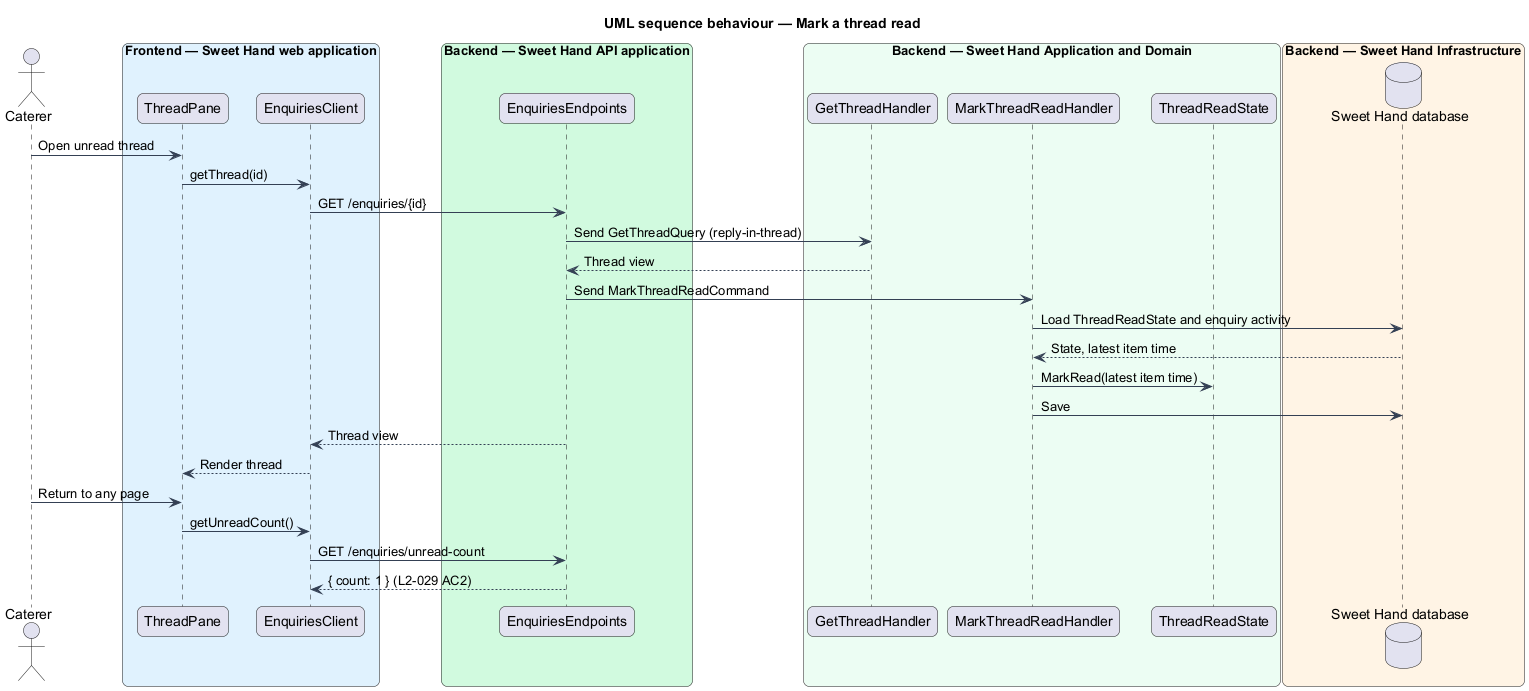

The diagram above was rendered by PlantUML. Its source (embedded in the PNG):
@startuml
title UML sequence behaviour — Mark a thread read
skinparam backgroundColor #FFFFFF
skinparam shadowing false
skinparam roundcorner 12
skinparam defaultFontName Arial
skinparam ArrowColor #344054
skinparam rectangle {
  BorderColor #344054
  FontColor #101828
}
skinparam package {
  BorderColor #667085
  FontColor #101828
  BackgroundColor #F9FAFB
}
actor "Caterer" as actor
box "Frontend — Sweet Hand web application" #E0F2FE
  participant "ThreadPane" as pane
  participant "EnquiriesClient" as client
end box
box "Backend — Sweet Hand API application" #D1FADF
  participant "EnquiriesEndpoints" as ep
end box
box "Backend — Sweet Hand Application and Domain" #ECFDF3
  participant "GetThreadHandler" as thread
  participant "MarkThreadReadHandler" as handler
  participant "ThreadReadState" as state
end box
box "Backend — Sweet Hand Infrastructure" #FFF4E5
  database "Sweet Hand database" as db
end box
actor -> pane : Open unread thread
pane -> client : getThread(id)
client -> ep : GET /enquiries/{id}
ep -> thread : Send GetThreadQuery (reply-in-thread)
thread --> ep : Thread view
ep -> handler : Send MarkThreadReadCommand
handler -> db : Load ThreadReadState and enquiry activity
db --> handler : State, latest item time
handler -> state : MarkRead(latest item time)
handler -> db : Save
ep --> client : Thread view
client --> pane : Render thread
actor -> pane : Return to any page
pane -> client : getUnreadCount()
client -> ep : GET /enquiries/unread-count
ep --> client : { count: 1 } (L2-029 AC2)
@enduml